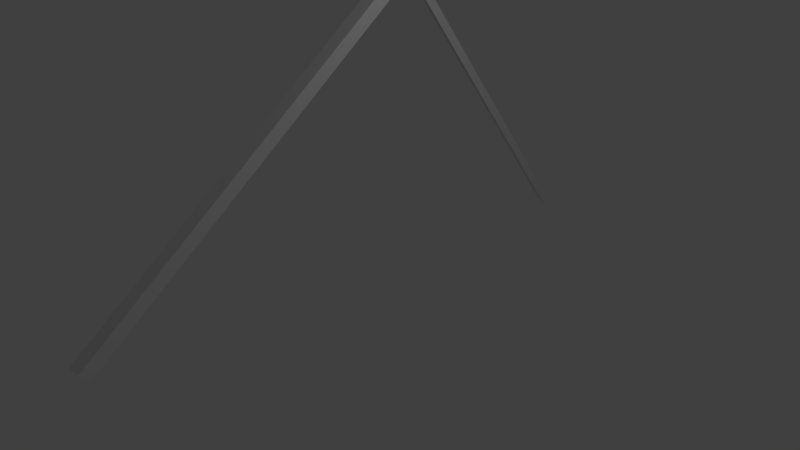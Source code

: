 # Source: protractor90.blend  (saved by Blender 2.79.0; exported with 4.5.12 LTS)
import bpy
from mathutils import Matrix  # noqa: F401  (used for matrix-valued properties, if any)

bpy.ops.wm.read_factory_settings(use_empty=True)
scene = bpy.context.scene
scene.name = 'Scene'

# ---- collections
col_collection_1 = bpy.data.collections.new('Collection 1'); scene.collection.children.link(col_collection_1)

# ---- world
world_world = bpy.data.worlds.new('World'); scene.world = world_world
world_world.color = (0.05088, 0.05088, 0.05088)
world_world.use_sun_shadow = False
world_world.sun_shadow_jitter_overblur = 0.0
world_world.cycles.sampling_method = 'MANUAL'

# ---- cameras
cam_camera = bpy.data.cameras.new('Camera')
cam_camera.clip_end = 100.0
cam_camera.lens = 35.0
cam_camera.sensor_width = 32.0
cam_camera.sensor_height = 18.0
cam_camera.ortho_scale = 7.314
cam_camera.dof.focus_distance = 0.0
cam_camera.dof.aperture_fstop = 128.0

# ---- lights
light_lamp = bpy.data.lights.new('Lamp', 'POINT')
light_lamp.transmission_factor = 0.0
light_lamp.cutoff_distance = 30.0
light_lamp.energy = 100.0
light_lamp.shadow_buffer_clip_start = 1.001
light_lamp.shadow_soft_size = 0.1
light_lamp.shadow_maximum_resolution = 0.006
light_lamp.use_absolute_resolution = True

# ---- meshes
me_cube_003 = bpy.data.meshes.new('Cube.003')
me_cube_003.from_pydata([(-1.0, -1.0, -1.0), (-1.0, -1.0, 1.0), (-1.0, 1.0, -1.0), (-1.0, 1.0, 1.0), (1.0, -1.0, -1.0), (1.0, -1.0, 1.0), (1.0, 1.0, -1.0), (1.0, 1.0, 1.0)], [], [(0, 1, 3, 2), (2, 3, 7, 6), (6, 7, 5, 4), (4, 5, 1, 0), (2, 6, 4, 0), (7, 3, 1, 5)])
me_cube_003.use_remesh_preserve_volume = False
me_cube_003.use_remesh_preserve_attributes = False
me_cube_003.use_mirror_vertex_groups = False
me_cube_003.update()
me_cube_002 = bpy.data.meshes.new('Cube.002')
me_cube_002.from_pydata([(-1.0, -1.0, -1.0), (-1.0, -1.0, 1.0), (-1.0, 1.0, -1.0), (-1.0, 1.0, 1.0), (1.0, -1.0, -1.0), (1.0, -1.0, 1.0), (1.0, 1.0, -1.0), (1.0, 1.0, 1.0)], [], [(0, 1, 3, 2), (2, 3, 7, 6), (6, 7, 5, 4), (4, 5, 1, 0), (2, 6, 4, 0), (7, 3, 1, 5)])
me_cube_002.use_remesh_preserve_volume = False
me_cube_002.use_remesh_preserve_attributes = False
me_cube_002.use_mirror_vertex_groups = False
me_cube_002.update()

# ---- objects
ob_cube_001 = bpy.data.objects.new('Cube.001', me_cube_003)
ob_cube = bpy.data.objects.new('Cube', me_cube_002)
ob_lamp = bpy.data.objects.new('Lamp', light_lamp)
ob_camera = bpy.data.objects.new('Camera', cam_camera)

# ---- transforms, parenting, visibility, modifiers, constraints
ob_cube_001.location = (0.4455, -1.887, 2.053)
ob_cube_001.rotation_euler = (0.6608, -0.0, 0.0)
ob_cube_001.scale = (-0.09163, 2.747, -0.07998)
ob_cube_001.lineart.crease_threshold = 0.0
ob_cube.location = (0.1443, 1.92, 1.74)
ob_cube.rotation_euler = (-7.227, -3.45, 2.853)
ob_cube.scale = (0.09556, 2.787, -0.04641)
ob_cube.lineart.crease_threshold = 0.0
ob_lamp.location = (4.076, 1.005, 5.904)
ob_lamp.rotation_euler = (0.6503, 0.05522, 1.866)
ob_lamp.lock_rotations_4d = False
ob_lamp.empty_display_type = 'ARROWS'
ob_lamp.color = (0.0, 0.0, 0.0, 0.0)
ob_lamp.lineart.crease_threshold = 0.0
ob_camera.location = (7.481, -6.508, 5.344)
ob_camera.rotation_euler = (1.109, 0.0, 0.8149)
ob_camera.lock_rotations_4d = False
ob_camera.empty_display_type = 'ARROWS'
ob_camera.color = (0.0, 0.0, 0.0, 0.0)
ob_camera.display_type = 'WIRE'
ob_camera.lineart.crease_threshold = 0.0

# ---- collection membership
col_collection_1.objects.link(ob_cube_001)
col_collection_1.objects.link(ob_cube)
col_collection_1.objects.link(ob_lamp)
col_collection_1.objects.link(ob_camera)

# ---- scene / render settings (as saved in the file)
scene.camera = ob_camera
scene.frame_start = 1; scene.frame_end = 250; scene.frame_set(1)
scene.render.engine = 'BLENDER_EEVEE_NEXT'
scene.render.resolution_percentage = 50
scene.render.dither_intensity = 0.0
scene.cycles.use_denoising = False
scene.cycles.samples = 128
scene.cycles.sampling_pattern = 'TABULATED_SOBOL'
scene.cycles.use_adaptive_sampling = False
scene.cycles.use_light_tree = False
scene.cycles.blur_glossy = 0.0
scene.cycles.sample_clamp_indirect = 0.0
scene.view_settings.view_transform = 'Standard'
bpy.context.view_layer.update()
